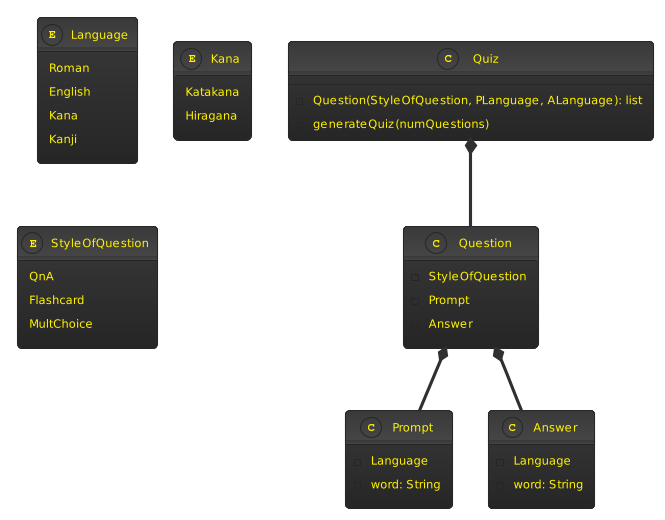

The diagram above was rendered by PlantUML. Its source (embedded in the PNG):
@startuml
!theme black-knight

class Prompt
class Answer
class Quiz


class Quiz {
-Question(StyleOfQuestion, PLanguage, ALanguage): list
+generateQuiz(numQuestions)
}

class Question {
-StyleOfQuestion
-Prompt
-Answer
}

class Prompt {
-Language
-word: String
}


class Answer {
-Language
-word: String
}

enum Language {
Roman
English
Kana
Kanji
}

enum Kana {
Katakana
Hiragana
}

enum StyleOfQuestion {
QnA
Flashcard
MultChoice
}


Question *-down- Prompt
Question *-down- Answer
Quiz "1" *-down- "many" Question
@enduml